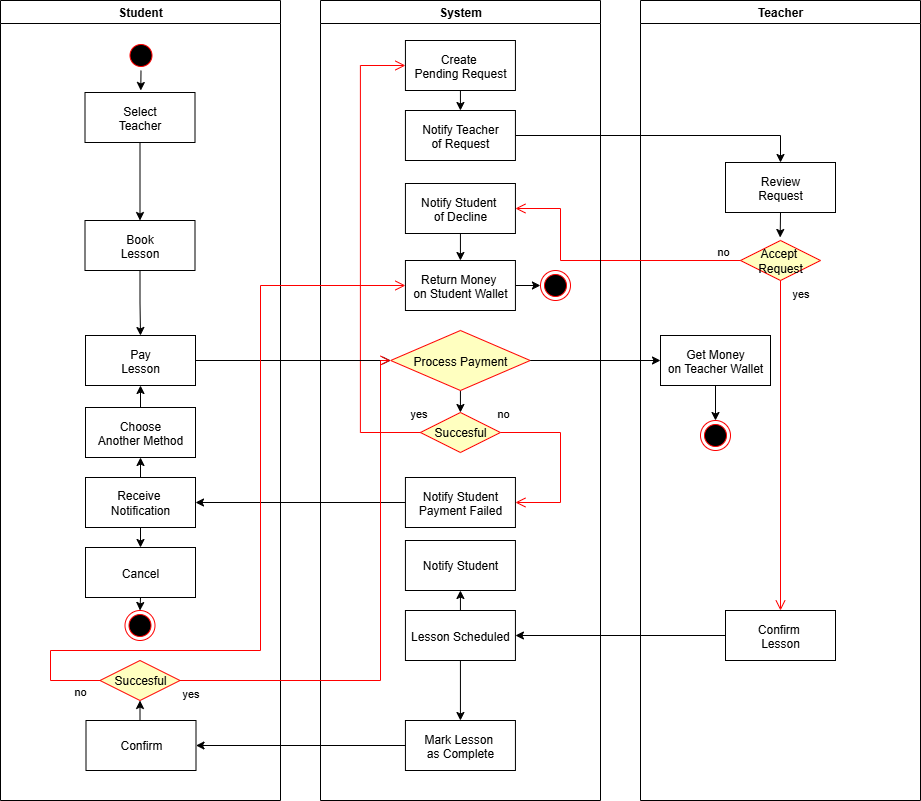

The diagram above was exported from draw.io. Its source (the exported page's mxGraphModel, read from the mxfile embedded in the PNG):
<mxGraphModel dx="1097" dy="555" grid="1" gridSize="10" guides="1" tooltips="1" connect="1" arrows="1" fold="1" page="1" pageScale="1" pageWidth="1169" pageHeight="826" background="none" math="0" shadow="0">
  <root>
    <mxCell id="0" />
    <mxCell id="1" parent="0" />
    <mxCell id="2" value="Student" style="swimlane;whiteSpace=wrap" parent="1" vertex="1">
      <mxGeometry x="80" y="20" width="280" height="800" as="geometry" />
    </mxCell>
    <mxCell id="xOab9q46qFWQhZRA_yjx-94" style="edgeStyle=orthogonalEdgeStyle;rounded=0;orthogonalLoop=1;jettySize=auto;html=1;exitX=0.5;exitY=1;exitDx=0;exitDy=0;" edge="1" parent="2" source="5">
      <mxGeometry relative="1" as="geometry">
        <mxPoint x="140.27272727272725" y="90" as="targetPoint" />
      </mxGeometry>
    </mxCell>
    <mxCell id="5" value="" style="ellipse;shape=startState;fillColor=#000000;strokeColor=#ff0000;" parent="2" vertex="1">
      <mxGeometry x="125.5" y="40" width="30" height="30" as="geometry" />
    </mxCell>
    <mxCell id="xOab9q46qFWQhZRA_yjx-97" style="edgeStyle=orthogonalEdgeStyle;rounded=0;orthogonalLoop=1;jettySize=auto;html=1;exitX=0.5;exitY=1;exitDx=0;exitDy=0;entryX=0.5;entryY=0;entryDx=0;entryDy=0;" edge="1" parent="2" source="7" target="8">
      <mxGeometry relative="1" as="geometry" />
    </mxCell>
    <mxCell id="7" value="Select&#10;Teacher" style="" parent="2" vertex="1">
      <mxGeometry x="84.5" y="92" width="110" height="50" as="geometry" />
    </mxCell>
    <mxCell id="xOab9q46qFWQhZRA_yjx-96" style="edgeStyle=orthogonalEdgeStyle;rounded=0;orthogonalLoop=1;jettySize=auto;html=1;exitX=0.5;exitY=1;exitDx=0;exitDy=0;entryX=0.5;entryY=0;entryDx=0;entryDy=0;" edge="1" parent="2" source="8" target="10">
      <mxGeometry relative="1" as="geometry" />
    </mxCell>
    <mxCell id="8" value="Book&#10;Lesson" style="" parent="2" vertex="1">
      <mxGeometry x="84.5" y="220" width="110" height="50" as="geometry" />
    </mxCell>
    <mxCell id="10" value="Pay&#10;Lesson" style="" parent="2" vertex="1">
      <mxGeometry x="85" y="335" width="110" height="50" as="geometry" />
    </mxCell>
    <mxCell id="xOab9q46qFWQhZRA_yjx-61" style="edgeStyle=orthogonalEdgeStyle;rounded=0;orthogonalLoop=1;jettySize=auto;html=1;exitX=0.5;exitY=0;exitDx=0;exitDy=0;entryX=0.5;entryY=1;entryDx=0;entryDy=0;strokeColor=light-dark(#000000,#131313);" edge="1" parent="2" source="xOab9q46qFWQhZRA_yjx-56" target="xOab9q46qFWQhZRA_yjx-58">
      <mxGeometry relative="1" as="geometry" />
    </mxCell>
    <mxCell id="xOab9q46qFWQhZRA_yjx-65" style="edgeStyle=orthogonalEdgeStyle;rounded=0;orthogonalLoop=1;jettySize=auto;html=1;exitX=0.5;exitY=1;exitDx=0;exitDy=0;entryX=0.5;entryY=0;entryDx=0;entryDy=0;strokeColor=light-dark(#000000,#131313);" edge="1" parent="2" source="xOab9q46qFWQhZRA_yjx-56" target="xOab9q46qFWQhZRA_yjx-63">
      <mxGeometry relative="1" as="geometry" />
    </mxCell>
    <mxCell id="xOab9q46qFWQhZRA_yjx-56" value="Receive&amp;nbsp;&lt;div&gt;Notification&lt;/div&gt;" style="html=1;whiteSpace=wrap;" vertex="1" parent="2">
      <mxGeometry x="85" y="477" width="110" height="50" as="geometry" />
    </mxCell>
    <mxCell id="xOab9q46qFWQhZRA_yjx-62" style="edgeStyle=orthogonalEdgeStyle;rounded=0;orthogonalLoop=1;jettySize=auto;html=1;exitX=0.5;exitY=0;exitDx=0;exitDy=0;entryX=0.5;entryY=1;entryDx=0;entryDy=0;strokeColor=light-dark(#000000,#131313);" edge="1" parent="2" source="xOab9q46qFWQhZRA_yjx-58" target="10">
      <mxGeometry relative="1" as="geometry" />
    </mxCell>
    <mxCell id="xOab9q46qFWQhZRA_yjx-58" value="Choose&#10;Another Method" style="" vertex="1" parent="2">
      <mxGeometry x="85" y="407" width="110" height="50" as="geometry" />
    </mxCell>
    <mxCell id="xOab9q46qFWQhZRA_yjx-101" style="edgeStyle=orthogonalEdgeStyle;rounded=0;orthogonalLoop=1;jettySize=auto;html=1;exitX=0.5;exitY=1;exitDx=0;exitDy=0;entryX=0.5;entryY=0;entryDx=0;entryDy=0;" edge="1" parent="2" source="xOab9q46qFWQhZRA_yjx-63" target="xOab9q46qFWQhZRA_yjx-99">
      <mxGeometry relative="1" as="geometry" />
    </mxCell>
    <mxCell id="xOab9q46qFWQhZRA_yjx-63" value="Cancel" style="" vertex="1" parent="2">
      <mxGeometry x="85" y="547" width="110" height="50" as="geometry" />
    </mxCell>
    <mxCell id="xOab9q46qFWQhZRA_yjx-99" value="" style="ellipse;shape=endState;fillColor=#000000;strokeColor=#ff0000" vertex="1" parent="2">
      <mxGeometry x="124.5" y="610" width="30" height="30" as="geometry" />
    </mxCell>
    <mxCell id="xOab9q46qFWQhZRA_yjx-117" style="edgeStyle=orthogonalEdgeStyle;rounded=0;orthogonalLoop=1;jettySize=auto;html=1;exitX=0.5;exitY=0;exitDx=0;exitDy=0;entryX=0.5;entryY=1;entryDx=0;entryDy=0;" edge="1" parent="2" source="xOab9q46qFWQhZRA_yjx-105" target="xOab9q46qFWQhZRA_yjx-113">
      <mxGeometry relative="1" as="geometry" />
    </mxCell>
    <mxCell id="xOab9q46qFWQhZRA_yjx-105" value="Confirm" style="html=1;whiteSpace=wrap;" vertex="1" parent="2">
      <mxGeometry x="85.5" y="720" width="110" height="50" as="geometry" />
    </mxCell>
    <mxCell id="xOab9q46qFWQhZRA_yjx-113" value="Succesful" style="rhombus;whiteSpace=wrap;html=1;fontColor=#000000;fillColor=#ffffc0;strokeColor=#ff0000;" vertex="1" parent="2">
      <mxGeometry x="99.5" y="660" width="80" height="40" as="geometry" />
    </mxCell>
    <mxCell id="4" value="Teacher" style="swimlane;whiteSpace=wrap" parent="1" vertex="1">
      <mxGeometry x="720" y="20" width="280" height="800" as="geometry" />
    </mxCell>
    <mxCell id="xOab9q46qFWQhZRA_yjx-70" value="Review&#10;Request" style="" vertex="1" parent="4">
      <mxGeometry x="85" y="162" width="110" height="50" as="geometry" />
    </mxCell>
    <mxCell id="xOab9q46qFWQhZRA_yjx-72" value="Accept&amp;nbsp;&lt;div&gt;Request&lt;/div&gt;" style="rhombus;whiteSpace=wrap;html=1;fontColor=#000000;fillColor=#ffffc0;strokeColor=#ff0000;" vertex="1" parent="4">
      <mxGeometry x="100" y="240" width="80" height="40" as="geometry" />
    </mxCell>
    <mxCell id="xOab9q46qFWQhZRA_yjx-74" value="yes" style="edgeStyle=orthogonalEdgeStyle;html=1;align=left;verticalAlign=top;endArrow=open;endSize=8;strokeColor=#ff0000;rounded=0;" edge="1" source="xOab9q46qFWQhZRA_yjx-72" parent="4" target="xOab9q46qFWQhZRA_yjx-80">
      <mxGeometry x="-1" y="10" relative="1" as="geometry">
        <mxPoint x="139.5" y="351" as="targetPoint" />
        <mxPoint as="offset" />
      </mxGeometry>
    </mxCell>
    <mxCell id="xOab9q46qFWQhZRA_yjx-80" value="Confirm &#10;Lesson" style="" vertex="1" parent="4">
      <mxGeometry x="85" y="610" width="110" height="50" as="geometry" />
    </mxCell>
    <mxCell id="xOab9q46qFWQhZRA_yjx-81" style="edgeStyle=orthogonalEdgeStyle;rounded=0;orthogonalLoop=1;jettySize=auto;html=1;exitX=0.5;exitY=1;exitDx=0;exitDy=0;entryX=0.496;entryY=-0.075;entryDx=0;entryDy=0;entryPerimeter=0;" edge="1" parent="4" source="xOab9q46qFWQhZRA_yjx-70" target="xOab9q46qFWQhZRA_yjx-72">
      <mxGeometry relative="1" as="geometry" />
    </mxCell>
    <mxCell id="xOab9q46qFWQhZRA_yjx-109" style="edgeStyle=orthogonalEdgeStyle;rounded=0;orthogonalLoop=1;jettySize=auto;html=1;exitX=0.5;exitY=1;exitDx=0;exitDy=0;entryX=0.5;entryY=0;entryDx=0;entryDy=0;" edge="1" parent="4" source="xOab9q46qFWQhZRA_yjx-107" target="38">
      <mxGeometry relative="1" as="geometry" />
    </mxCell>
    <mxCell id="xOab9q46qFWQhZRA_yjx-107" value="Get Money&#10;on Teacher Wallet" style="" vertex="1" parent="4">
      <mxGeometry x="20" y="335" width="110" height="50" as="geometry" />
    </mxCell>
    <mxCell id="38" value="" style="ellipse;shape=endState;fillColor=#000000;strokeColor=#ff0000" parent="4" vertex="1">
      <mxGeometry x="60" y="420" width="30" height="30" as="geometry" />
    </mxCell>
    <mxCell id="xOab9q46qFWQhZRA_yjx-71" style="edgeStyle=orthogonalEdgeStyle;rounded=0;orthogonalLoop=1;jettySize=auto;html=1;exitX=1;exitY=0.5;exitDx=0;exitDy=0;strokeColor=light-dark(#000000,#131313);" edge="1" parent="1" source="xOab9q46qFWQhZRA_yjx-68" target="xOab9q46qFWQhZRA_yjx-70">
      <mxGeometry relative="1" as="geometry" />
    </mxCell>
    <mxCell id="xOab9q46qFWQhZRA_yjx-73" value="no" style="edgeStyle=orthogonalEdgeStyle;html=1;align=left;verticalAlign=bottom;endArrow=open;endSize=8;strokeColor=#ff0000;rounded=0;exitX=0;exitY=0.5;exitDx=0;exitDy=0;entryX=1;entryY=0.5;entryDx=0;entryDy=0;" edge="1" source="xOab9q46qFWQhZRA_yjx-72" parent="1" target="xOab9q46qFWQhZRA_yjx-75">
      <mxGeometry x="-0.8222" relative="1" as="geometry">
        <mxPoint x="630" y="282" as="targetPoint" />
        <mxPoint x="840" y="282" as="sourcePoint" />
        <Array as="points">
          <mxPoint x="640" y="280" />
          <mxPoint x="640" y="228" />
        </Array>
        <mxPoint as="offset" />
      </mxGeometry>
    </mxCell>
    <mxCell id="3" value="System" style="swimlane;whiteSpace=wrap" parent="1" vertex="1">
      <mxGeometry x="400" y="20" width="280" height="800" as="geometry" />
    </mxCell>
    <mxCell id="xOab9q46qFWQhZRA_yjx-52" style="edgeStyle=orthogonalEdgeStyle;rounded=0;orthogonalLoop=1;jettySize=auto;html=1;exitX=0.5;exitY=1;exitDx=0;exitDy=0;entryX=0.5;entryY=0;entryDx=0;entryDy=0;" edge="1" parent="3" source="xOab9q46qFWQhZRA_yjx-41" target="xOab9q46qFWQhZRA_yjx-48">
      <mxGeometry relative="1" as="geometry" />
    </mxCell>
    <mxCell id="xOab9q46qFWQhZRA_yjx-41" value="Process Payment" style="rhombus;fillColor=#ffffc0;strokeColor=#ff0000;" vertex="1" parent="3">
      <mxGeometry x="70.18" y="330" width="139.5" height="60" as="geometry" />
    </mxCell>
    <mxCell id="xOab9q46qFWQhZRA_yjx-48" value="Succesful" style="rhombus;whiteSpace=wrap;html=1;fontColor=#000000;fillColor=#ffffc0;strokeColor=#ff0000;" vertex="1" parent="3">
      <mxGeometry x="99.93" y="412" width="80" height="40" as="geometry" />
    </mxCell>
    <mxCell id="xOab9q46qFWQhZRA_yjx-49" value="no" style="edgeStyle=orthogonalEdgeStyle;html=1;align=left;verticalAlign=bottom;endArrow=open;endSize=8;strokeColor=#ff0000;rounded=0;entryX=1;entryY=0.5;entryDx=0;entryDy=0;" edge="1" source="xOab9q46qFWQhZRA_yjx-48" parent="3" target="xOab9q46qFWQhZRA_yjx-53">
      <mxGeometry x="-1" y="11" relative="1" as="geometry">
        <mxPoint x="214.93" y="512" as="targetPoint" />
        <Array as="points">
          <mxPoint x="240" y="432" />
          <mxPoint x="240" y="502" />
        </Array>
        <mxPoint x="-5" y="1" as="offset" />
      </mxGeometry>
    </mxCell>
    <mxCell id="xOab9q46qFWQhZRA_yjx-53" value="Notify Student&#10;Payment Failed" style="" vertex="1" parent="3">
      <mxGeometry x="84.93" y="477" width="110" height="50" as="geometry" />
    </mxCell>
    <mxCell id="xOab9q46qFWQhZRA_yjx-50" value="yes" style="edgeStyle=orthogonalEdgeStyle;html=1;align=left;verticalAlign=top;endArrow=open;endSize=8;strokeColor=#ff0000;rounded=0;entryX=0;entryY=0.5;entryDx=0;entryDy=0;exitX=0;exitY=0.5;exitDx=0;exitDy=0;" edge="1" source="xOab9q46qFWQhZRA_yjx-48" parent="3" target="xOab9q46qFWQhZRA_yjx-46">
      <mxGeometry x="-0.9502" y="-32" relative="1" as="geometry">
        <mxPoint x="85.43" y="80" as="targetPoint" />
        <mxPoint x="150.43" y="410" as="sourcePoint" />
        <Array as="points">
          <mxPoint x="39.93" y="432" />
          <mxPoint x="39.93" y="65" />
        </Array>
        <mxPoint as="offset" />
      </mxGeometry>
    </mxCell>
    <mxCell id="xOab9q46qFWQhZRA_yjx-69" style="edgeStyle=orthogonalEdgeStyle;rounded=0;orthogonalLoop=1;jettySize=auto;html=1;exitX=0.5;exitY=1;exitDx=0;exitDy=0;entryX=0.5;entryY=0;entryDx=0;entryDy=0;" edge="1" parent="3" source="xOab9q46qFWQhZRA_yjx-46" target="xOab9q46qFWQhZRA_yjx-68">
      <mxGeometry relative="1" as="geometry" />
    </mxCell>
    <mxCell id="xOab9q46qFWQhZRA_yjx-46" value="Create &#10;Pending Request" style="" vertex="1" parent="3">
      <mxGeometry x="84.93" y="40" width="110" height="50" as="geometry" />
    </mxCell>
    <mxCell id="xOab9q46qFWQhZRA_yjx-68" value="Notify Teacher&#10;of Request" style="" vertex="1" parent="3">
      <mxGeometry x="84.93" y="110" width="110" height="50" as="geometry" />
    </mxCell>
    <mxCell id="xOab9q46qFWQhZRA_yjx-79" style="edgeStyle=orthogonalEdgeStyle;rounded=0;orthogonalLoop=1;jettySize=auto;html=1;exitX=0.5;exitY=1;exitDx=0;exitDy=0;entryX=0.5;entryY=0;entryDx=0;entryDy=0;" edge="1" parent="3" source="xOab9q46qFWQhZRA_yjx-75" target="xOab9q46qFWQhZRA_yjx-77">
      <mxGeometry relative="1" as="geometry" />
    </mxCell>
    <mxCell id="xOab9q46qFWQhZRA_yjx-75" value="Notify Student &#10;of Decline" style="" vertex="1" parent="3">
      <mxGeometry x="84.93" y="183" width="110" height="50" as="geometry" />
    </mxCell>
    <mxCell id="xOab9q46qFWQhZRA_yjx-91" style="edgeStyle=orthogonalEdgeStyle;rounded=0;orthogonalLoop=1;jettySize=auto;html=1;exitX=1;exitY=0.5;exitDx=0;exitDy=0;entryX=0;entryY=0.5;entryDx=0;entryDy=0;" edge="1" parent="3" source="xOab9q46qFWQhZRA_yjx-77">
      <mxGeometry relative="1" as="geometry">
        <mxPoint x="219.93" y="285" as="targetPoint" />
      </mxGeometry>
    </mxCell>
    <mxCell id="xOab9q46qFWQhZRA_yjx-77" value="Return Money &#10;on Student Wallet" style="" vertex="1" parent="3">
      <mxGeometry x="84.93" y="260" width="110" height="50" as="geometry" />
    </mxCell>
    <mxCell id="xOab9q46qFWQhZRA_yjx-103" style="edgeStyle=orthogonalEdgeStyle;rounded=0;orthogonalLoop=1;jettySize=auto;html=1;exitX=0.5;exitY=0;exitDx=0;exitDy=0;entryX=0.5;entryY=1;entryDx=0;entryDy=0;" edge="1" parent="3" source="xOab9q46qFWQhZRA_yjx-82" target="xOab9q46qFWQhZRA_yjx-102">
      <mxGeometry relative="1" as="geometry" />
    </mxCell>
    <mxCell id="xOab9q46qFWQhZRA_yjx-118" style="edgeStyle=orthogonalEdgeStyle;rounded=0;orthogonalLoop=1;jettySize=auto;html=1;exitX=0.5;exitY=1;exitDx=0;exitDy=0;entryX=0.5;entryY=0;entryDx=0;entryDy=0;" edge="1" parent="3" source="xOab9q46qFWQhZRA_yjx-82" target="xOab9q46qFWQhZRA_yjx-104">
      <mxGeometry relative="1" as="geometry" />
    </mxCell>
    <mxCell id="xOab9q46qFWQhZRA_yjx-82" value="Lesson Scheduled" style="" vertex="1" parent="3">
      <mxGeometry x="84.93" y="610" width="110" height="50" as="geometry" />
    </mxCell>
    <mxCell id="xOab9q46qFWQhZRA_yjx-102" value="&lt;span style=&quot;text-wrap-mode: nowrap;&quot;&gt;Notify Student&lt;/span&gt;" style="html=1;whiteSpace=wrap;" vertex="1" parent="3">
      <mxGeometry x="84.93" y="540" width="110" height="50" as="geometry" />
    </mxCell>
    <mxCell id="xOab9q46qFWQhZRA_yjx-104" value="Mark Lesson &#10;as Complete" style="" vertex="1" parent="3">
      <mxGeometry x="84.93" y="720" width="110" height="50" as="geometry" />
    </mxCell>
    <mxCell id="xOab9q46qFWQhZRA_yjx-112" value="" style="ellipse;shape=endState;fillColor=#000000;strokeColor=#ff0000" vertex="1" parent="3">
      <mxGeometry x="220" y="270" width="30" height="30" as="geometry" />
    </mxCell>
    <mxCell id="20" value="" style="endArrow=open;strokeColor=#000000;endFill=1;rounded=0;entryX=0;entryY=0.5;entryDx=0;entryDy=0;" parent="1" source="10" target="xOab9q46qFWQhZRA_yjx-41" edge="1">
      <mxGeometry relative="1" as="geometry">
        <mxPoint x="265.5" y="452" as="targetPoint" />
      </mxGeometry>
    </mxCell>
    <mxCell id="xOab9q46qFWQhZRA_yjx-57" style="edgeStyle=orthogonalEdgeStyle;rounded=0;orthogonalLoop=1;jettySize=auto;html=1;exitX=0;exitY=0.5;exitDx=0;exitDy=0;entryX=1;entryY=0.5;entryDx=0;entryDy=0;fillColor=#f8cecc;strokeColor=light-dark(#000000,#297F82);" edge="1" parent="1" source="xOab9q46qFWQhZRA_yjx-53" target="xOab9q46qFWQhZRA_yjx-56">
      <mxGeometry relative="1" as="geometry" />
    </mxCell>
    <mxCell id="xOab9q46qFWQhZRA_yjx-85" style="edgeStyle=orthogonalEdgeStyle;rounded=0;orthogonalLoop=1;jettySize=auto;html=1;exitX=0;exitY=0.5;exitDx=0;exitDy=0;entryX=1;entryY=0.5;entryDx=0;entryDy=0;" edge="1" parent="1" source="xOab9q46qFWQhZRA_yjx-80" target="xOab9q46qFWQhZRA_yjx-82">
      <mxGeometry relative="1" as="geometry" />
    </mxCell>
    <mxCell id="xOab9q46qFWQhZRA_yjx-106" style="edgeStyle=orthogonalEdgeStyle;rounded=0;orthogonalLoop=1;jettySize=auto;html=1;exitX=0;exitY=0.5;exitDx=0;exitDy=0;entryX=1;entryY=0.5;entryDx=0;entryDy=0;" edge="1" parent="1" source="xOab9q46qFWQhZRA_yjx-104" target="xOab9q46qFWQhZRA_yjx-105">
      <mxGeometry relative="1" as="geometry" />
    </mxCell>
    <mxCell id="xOab9q46qFWQhZRA_yjx-110" style="edgeStyle=orthogonalEdgeStyle;rounded=0;orthogonalLoop=1;jettySize=auto;html=1;exitX=1;exitY=0.5;exitDx=0;exitDy=0;entryX=0;entryY=0.5;entryDx=0;entryDy=0;" edge="1" parent="1" source="xOab9q46qFWQhZRA_yjx-41" target="xOab9q46qFWQhZRA_yjx-107">
      <mxGeometry relative="1" as="geometry" />
    </mxCell>
    <mxCell id="xOab9q46qFWQhZRA_yjx-114" value="yes" style="edgeStyle=orthogonalEdgeStyle;html=1;align=left;verticalAlign=top;endArrow=open;endSize=8;strokeColor=#ff0000;rounded=0;exitX=1;exitY=0.5;exitDx=0;exitDy=0;" edge="1" parent="1" source="xOab9q46qFWQhZRA_yjx-113">
      <mxGeometry x="-1" relative="1" as="geometry">
        <mxPoint x="470" y="380" as="targetPoint" />
        <mxPoint x="510.07" y="897" as="sourcePoint" />
        <Array as="points">
          <mxPoint x="460" y="700" />
          <mxPoint x="460" y="380" />
        </Array>
        <mxPoint as="offset" />
      </mxGeometry>
    </mxCell>
    <mxCell id="xOab9q46qFWQhZRA_yjx-115" value="no" style="edgeStyle=orthogonalEdgeStyle;html=1;align=left;verticalAlign=bottom;endArrow=open;endSize=8;strokeColor=#ff0000;rounded=0;entryX=0;entryY=0.5;entryDx=0;entryDy=0;exitX=0;exitY=0.5;exitDx=0;exitDy=0;" edge="1" parent="1" source="xOab9q46qFWQhZRA_yjx-113" target="xOab9q46qFWQhZRA_yjx-77">
      <mxGeometry x="-0.9262" y="20" relative="1" as="geometry">
        <mxPoint x="105" y="780" as="targetPoint" />
        <mxPoint x="90" y="710" as="sourcePoint" />
        <Array as="points">
          <mxPoint x="130" y="700" />
          <mxPoint x="130" y="670" />
          <mxPoint x="340" y="670" />
          <mxPoint x="340" y="305" />
        </Array>
        <mxPoint x="1" as="offset" />
      </mxGeometry>
    </mxCell>
  </root>
</mxGraphModel>